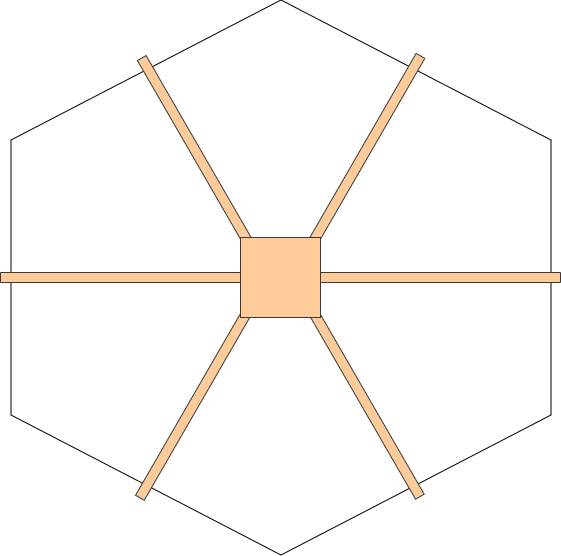

The diagram above was exported from draw.io. Its source (the exported page's mxGraphModel, read from the mxfile embedded in the PNG):
<mxGraphModel dx="1185" dy="614" grid="1" gridSize="10" guides="1" tooltips="1" connect="1" arrows="1" fold="1" page="1" pageScale="1" pageWidth="1200" pageHeight="1600" math="0" shadow="0">
  <root>
    <mxCell id="K5yjUyRuZ21GJ3pfiJJI-0" />
    <mxCell id="K5yjUyRuZ21GJ3pfiJJI-1" parent="K5yjUyRuZ21GJ3pfiJJI-0" />
    <mxCell id="K5yjUyRuZ21GJ3pfiJJI-59" value="" style="shape=hexagon;perimeter=hexagonPerimeter2;whiteSpace=wrap;html=1;fixedSize=1;size=140;rotation=90;" vertex="1" parent="K5yjUyRuZ21GJ3pfiJJI-1">
      <mxGeometry x="323" y="530" width="555" height="540" as="geometry" />
    </mxCell>
    <mxCell id="K5yjUyRuZ21GJ3pfiJJI-68" value="" style="rounded=0;whiteSpace=wrap;html=1;strokeColor=#36393d;fillColor=#ffcc99;rotation=-180;" vertex="1" parent="K5yjUyRuZ21GJ3pfiJJI-1">
      <mxGeometry x="320" y="795" width="240" height="10" as="geometry" />
    </mxCell>
    <mxCell id="K5yjUyRuZ21GJ3pfiJJI-69" value="" style="rounded=0;whiteSpace=wrap;html=1;strokeColor=#36393d;fillColor=#ffcc99;rotation=-180;" vertex="1" parent="K5yjUyRuZ21GJ3pfiJJI-1">
      <mxGeometry x="640" y="795" width="240" height="10" as="geometry" />
    </mxCell>
    <mxCell id="K5yjUyRuZ21GJ3pfiJJI-70" value="" style="rounded=0;whiteSpace=wrap;html=1;strokeColor=#36393d;fillColor=#ffcc99;rotation=-120;" vertex="1" parent="K5yjUyRuZ21GJ3pfiJJI-1">
      <mxGeometry x="406.88" y="669.74" width="217.5" height="10" as="geometry" />
    </mxCell>
    <mxCell id="K5yjUyRuZ21GJ3pfiJJI-71" value="" style="rounded=0;whiteSpace=wrap;html=1;strokeColor=#36393d;fillColor=#ffcc99;rotation=-60;" vertex="1" parent="K5yjUyRuZ21GJ3pfiJJI-1">
      <mxGeometry x="575" y="668.66" width="220" height="10" as="geometry" />
    </mxCell>
    <mxCell id="K5yjUyRuZ21GJ3pfiJJI-72" value="" style="rounded=0;whiteSpace=wrap;html=1;strokeColor=#36393d;fillColor=#ffcc99;rotation=-120;" vertex="1" parent="K5yjUyRuZ21GJ3pfiJJI-1">
      <mxGeometry x="576.25" y="920" width="217.5" height="10" as="geometry" />
    </mxCell>
    <mxCell id="K5yjUyRuZ21GJ3pfiJJI-73" value="" style="rounded=0;whiteSpace=wrap;html=1;strokeColor=#36393d;fillColor=#ffcc99;rotation=-60;" vertex="1" parent="K5yjUyRuZ21GJ3pfiJJI-1">
      <mxGeometry x="404.38" y="920" width="220" height="10" as="geometry" />
    </mxCell>
    <mxCell id="K5yjUyRuZ21GJ3pfiJJI-61" value="" style="whiteSpace=wrap;html=1;aspect=fixed;strokeColor=#36393d;fillColor=#ffcc99;" vertex="1" parent="K5yjUyRuZ21GJ3pfiJJI-1">
      <mxGeometry x="560" y="760" width="80" height="80" as="geometry" />
    </mxCell>
  </root>
</mxGraphModel>